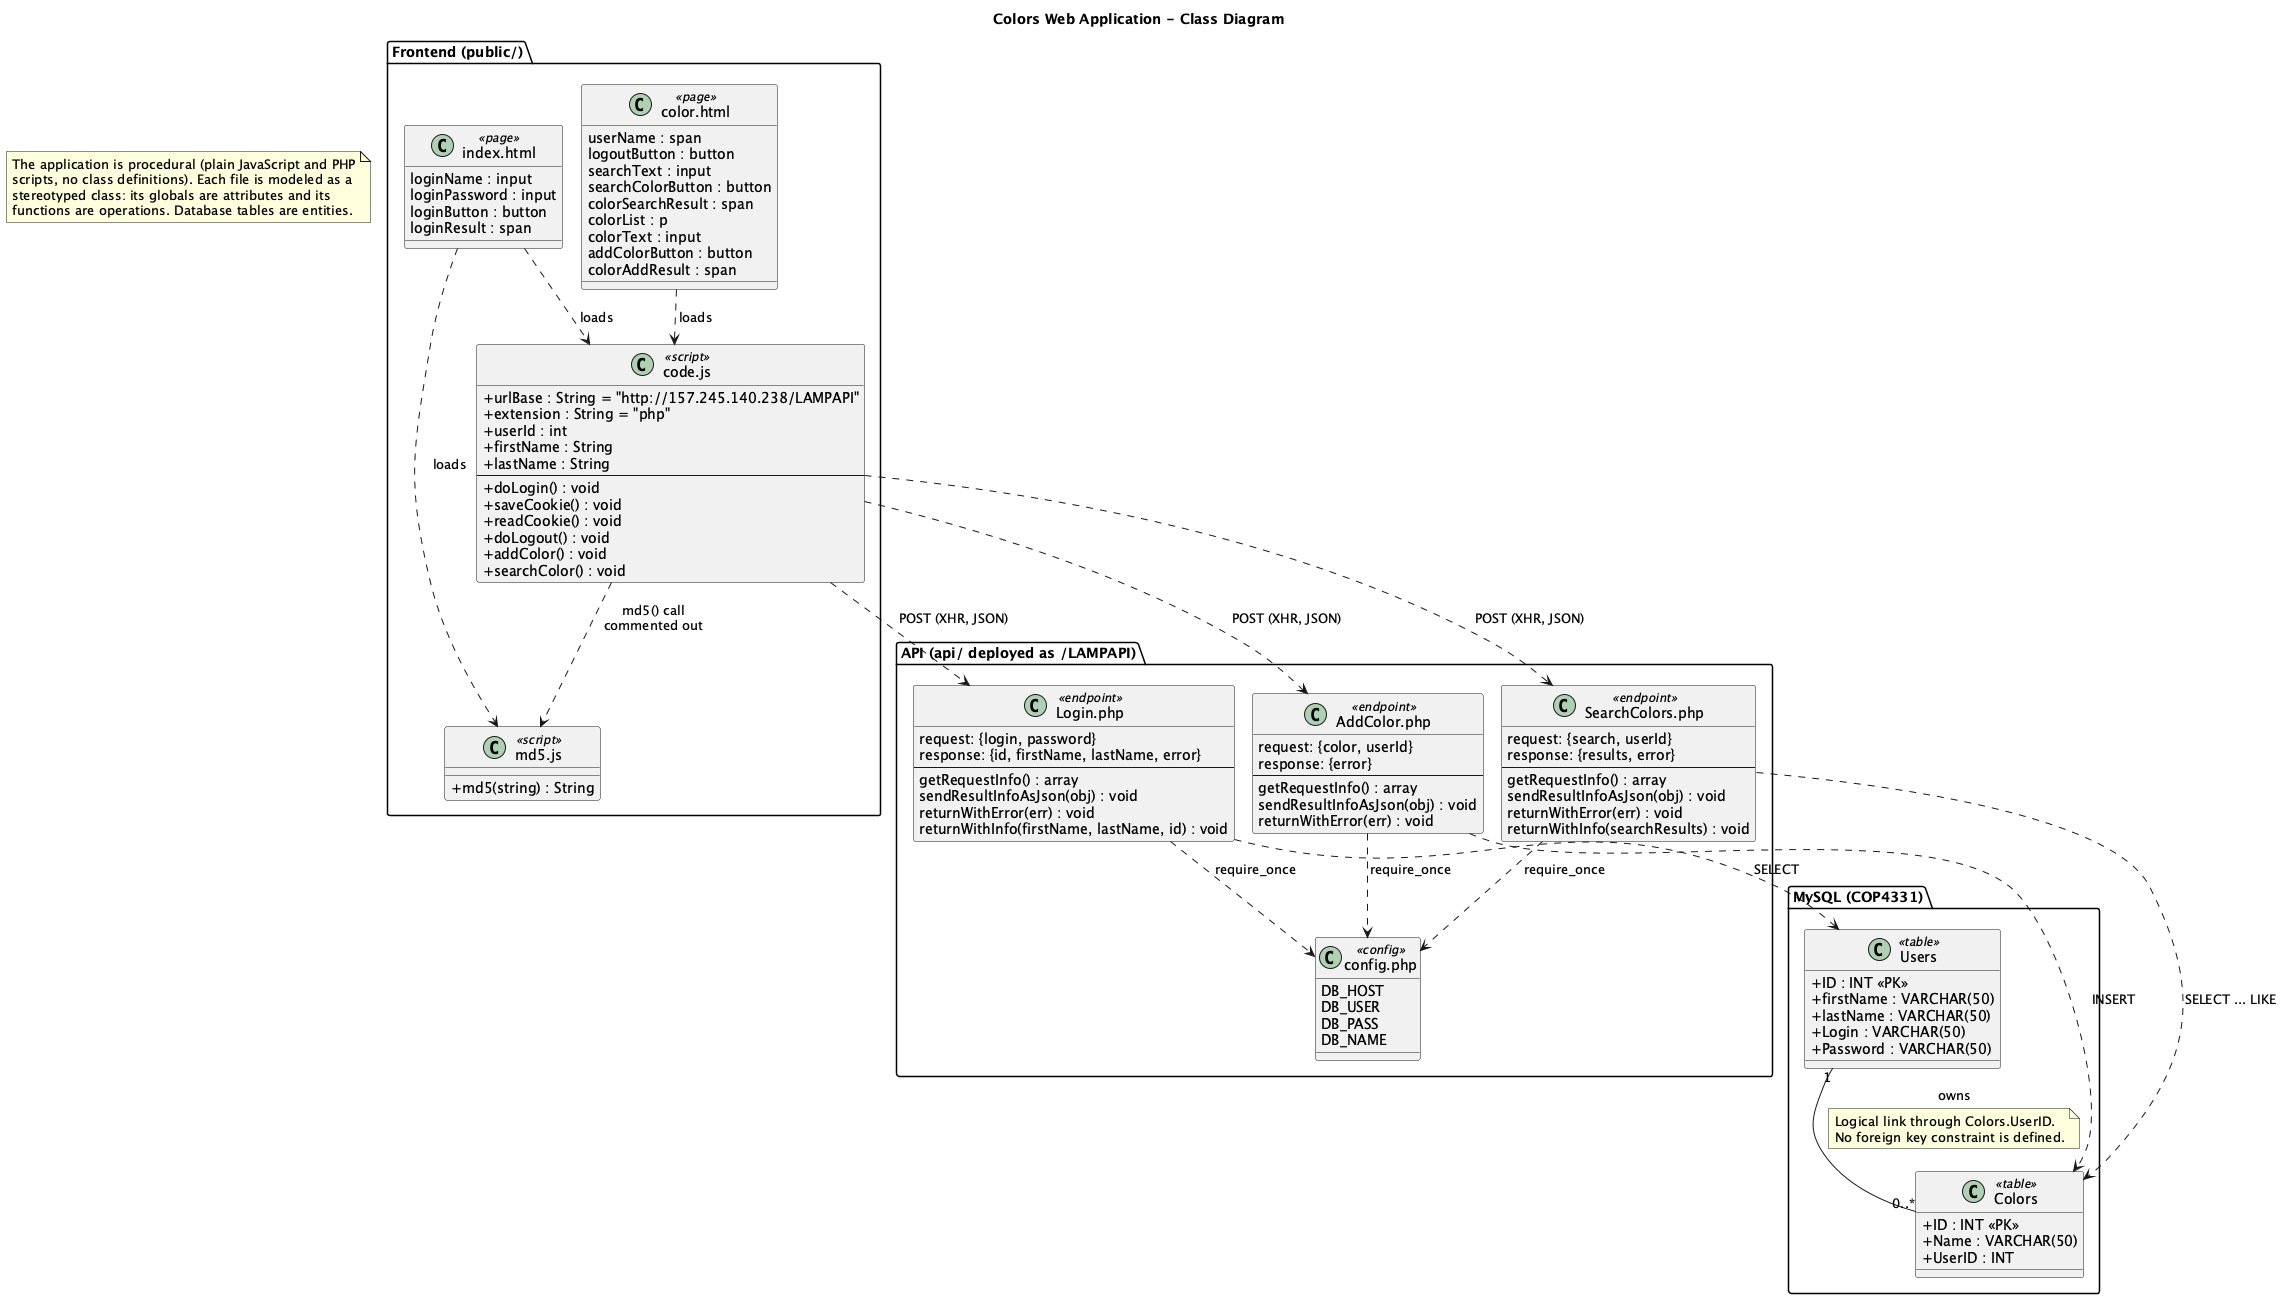

The diagram above was rendered by PlantUML. Its source (embedded in the PNG):
@startuml class
!pragma layout smetana
title Colors Web Application - Class Diagram

skinparam classAttributeIconSize 0

note as N
  The application is procedural (plain JavaScript and PHP
  scripts, no class definitions). Each file is modeled as a
  stereotyped class: its globals are attributes and its
  functions are operations. Database tables are entities.
end note

package "Frontend (public/)" {
  class "index.html" as IndexPage <<page>> {
    loginName : input
    loginPassword : input
    loginButton : button
    loginResult : span
  }

  class "color.html" as ColorPage <<page>> {
    userName : span
    logoutButton : button
    searchText : input
    searchColorButton : button
    colorSearchResult : span
    colorList : p
    colorText : input
    addColorButton : button
    colorAddResult : span
  }

  class "code.js" as CodeJS <<script>> {
    + urlBase : String = "http://157.245.140.238/LAMPAPI"
    + extension : String = "php"
    + userId : int
    + firstName : String
    + lastName : String
    --
    + doLogin() : void
    + saveCookie() : void
    + readCookie() : void
    + doLogout() : void
    + addColor() : void
    + searchColor() : void
  }

  class "md5.js" as MD5JS <<script>> {
    + md5(string) : String
  }
}

package "API (api/ deployed as /LAMPAPI)" {
  class "Login.php" as LoginAPI <<endpoint>> {
    request: {login, password}
    response: {id, firstName, lastName, error}
    --
    getRequestInfo() : array
    sendResultInfoAsJson(obj) : void
    returnWithError(err) : void
    returnWithInfo(firstName, lastName, id) : void
  }

  class "AddColor.php" as AddColorAPI <<endpoint>> {
    request: {color, userId}
    response: {error}
    --
    getRequestInfo() : array
    sendResultInfoAsJson(obj) : void
    returnWithError(err) : void
  }

  class "SearchColors.php" as SearchColorsAPI <<endpoint>> {
    request: {search, userId}
    response: {results, error}
    --
    getRequestInfo() : array
    sendResultInfoAsJson(obj) : void
    returnWithError(err) : void
    returnWithInfo(searchResults) : void
  }

  class "config.php" as Config <<config>> {
    DB_HOST
    DB_USER
    DB_PASS
    DB_NAME
  }
}

package "MySQL (COP4331)" {
  class Users <<table>> {
    + ID : INT <<PK>>
    {field} + firstName : VARCHAR(50)
    {field} + lastName : VARCHAR(50)
    {field} + Login : VARCHAR(50)
    {field} + Password : VARCHAR(50)
  }

  class Colors <<table>> {
    + ID : INT <<PK>>
    {field} + Name : VARCHAR(50)
    + UserID : INT
  }
}

IndexPage ..> CodeJS : loads
IndexPage ..> MD5JS : loads
ColorPage ..> CodeJS : loads
CodeJS ..> MD5JS : md5() call\ncommented out

CodeJS ..> LoginAPI : POST (XHR, JSON)
CodeJS ..> AddColorAPI : POST (XHR, JSON)
CodeJS ..> SearchColorsAPI : POST (XHR, JSON)

LoginAPI ..> Config : require_once
AddColorAPI ..> Config : require_once
SearchColorsAPI ..> Config : require_once

LoginAPI ..> Users : SELECT
AddColorAPI ..> Colors : INSERT
SearchColorsAPI ..> Colors : SELECT ... LIKE

Users "1" -- "0..*" Colors : owns >
note on link
  Logical link through Colors.UserID.
  No foreign key constraint is defined.
end note

@enduml